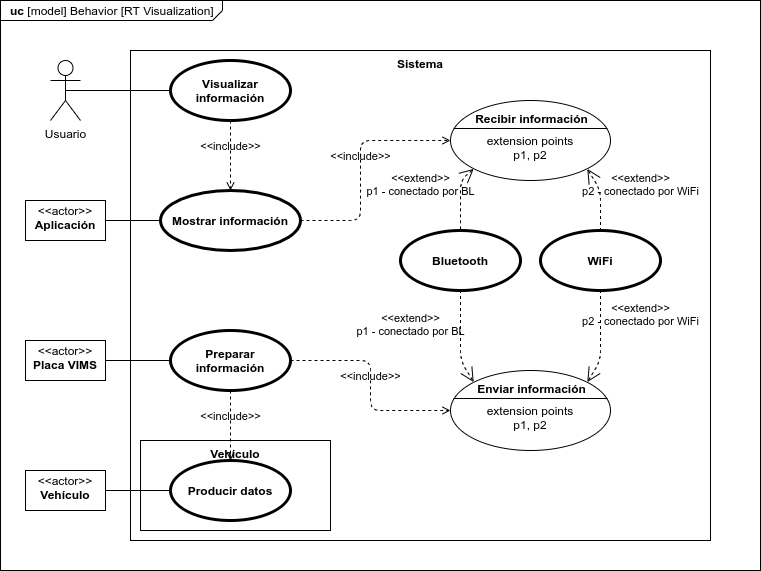

The diagram above was exported from draw.io. Its source (the exported page's mxGraphModel, read from the mxfile embedded in the PNG):
<mxGraphModel dx="1422" dy="816" grid="1" gridSize="10" guides="1" tooltips="1" connect="1" arrows="1" fold="1" page="1" pageScale="1" pageWidth="827" pageHeight="1169" math="0" shadow="0">
  <root>
    <mxCell id="ihg64Ci-aAtmctkh1dBC-0" />
    <mxCell id="ihg64Ci-aAtmctkh1dBC-1" parent="ihg64Ci-aAtmctkh1dBC-0" />
    <mxCell id="t0antbzoCwK5XKGeqd7H-0" value="&lt;p style=&quot;margin: 0px ; margin-top: 4px ; margin-left: 10px ; text-align: left&quot;&gt;&lt;b&gt;uc&amp;nbsp;&lt;/b&gt;[model] Behavior [RT Visualization]&lt;br&gt;&lt;/p&gt;" style="html=1;shape=mxgraph.sysml.package;xSize=90;align=left;spacingLeft=10;overflow=fill;strokeWidth=1;recursiveResize=0;labelX=222;" parent="ihg64Ci-aAtmctkh1dBC-1" vertex="1">
      <mxGeometry x="40" y="50" width="760" height="570" as="geometry" />
    </mxCell>
    <mxCell id="8hK_eTvmN7deJnQayHSN-0" value="Usuario" style="shape=umlActor;html=1;verticalLabelPosition=bottom;verticalAlign=top;align=center;" parent="ihg64Ci-aAtmctkh1dBC-1" vertex="1">
      <mxGeometry x="90" y="110" width="30" height="60" as="geometry" />
    </mxCell>
    <mxCell id="8hK_eTvmN7deJnQayHSN-1" value="&lt;p style=&quot;margin: 0px ; margin-top: 4px ; text-align: center&quot;&gt;&amp;lt;&amp;lt;actor&amp;gt;&amp;gt;&lt;br&gt;&lt;b&gt;Aplicación&lt;/b&gt;&lt;/p&gt;" style="shape=rect;html=1;overflow=fill;html=1;whiteSpace=wrap;align=center;" parent="ihg64Ci-aAtmctkh1dBC-1" vertex="1">
      <mxGeometry x="65" y="250" width="80" height="40" as="geometry" />
    </mxCell>
    <mxCell id="ySSjauvvx0s0HKYtHZSE-0" value="&lt;p style=&quot;margin: 0px ; margin-top: 4px ; text-align: center&quot;&gt;&amp;lt;&amp;lt;actor&amp;gt;&amp;gt;&lt;br&gt;&lt;b&gt;Placa VIMS&lt;/b&gt;&lt;/p&gt;" style="shape=rect;html=1;overflow=fill;html=1;whiteSpace=wrap;align=center;" parent="ihg64Ci-aAtmctkh1dBC-1" vertex="1">
      <mxGeometry x="65" y="390" width="80" height="40" as="geometry" />
    </mxCell>
    <mxCell id="7njKUqDSkrRo0a2tgnhp-0" value="Sistema" style="shape=rect;html=1;verticalAlign=top;fontStyle=1;whiteSpace=wrap;align=center;" parent="ihg64Ci-aAtmctkh1dBC-1" vertex="1">
      <mxGeometry x="170" y="100" width="580" height="490" as="geometry" />
    </mxCell>
    <mxCell id="7njKUqDSkrRo0a2tgnhp-1" value="Visualizar información" style="shape=ellipse;html=1;strokeWidth=3;fontStyle=1;whiteSpace=wrap;align=center;perimeter=ellipsePerimeter;" parent="ihg64Ci-aAtmctkh1dBC-1" vertex="1">
      <mxGeometry x="210" y="110" width="120" height="60" as="geometry" />
    </mxCell>
    <mxCell id="Yi_sNatYEQYhOo8V06it-2" value="" style="edgeStyle=none;html=1;endArrow=none;verticalAlign=bottom;exitX=0.5;exitY=0.5;exitDx=0;exitDy=0;exitPerimeter=0;entryX=0;entryY=0.5;entryDx=0;entryDy=0;" parent="ihg64Ci-aAtmctkh1dBC-1" source="8hK_eTvmN7deJnQayHSN-0" target="7njKUqDSkrRo0a2tgnhp-1" edge="1">
      <mxGeometry width="160" relative="1" as="geometry">
        <mxPoint x="170" y="210" as="sourcePoint" />
        <mxPoint x="330" y="210" as="targetPoint" />
      </mxGeometry>
    </mxCell>
    <mxCell id="Yi_sNatYEQYhOo8V06it-3" value="Mostrar información" style="shape=ellipse;html=1;strokeWidth=3;fontStyle=1;whiteSpace=wrap;align=center;perimeter=ellipsePerimeter;" parent="ihg64Ci-aAtmctkh1dBC-1" vertex="1">
      <mxGeometry x="200" y="240" width="140" height="60" as="geometry" />
    </mxCell>
    <mxCell id="Yi_sNatYEQYhOo8V06it-5" value="&amp;lt;&amp;lt;include&amp;gt;&amp;gt;" style="edgeStyle=none;html=1;endArrow=open;verticalAlign=bottom;dashed=1;labelBackgroundColor=none;exitX=0.5;exitY=1;exitDx=0;exitDy=0;entryX=0.5;entryY=0;entryDx=0;entryDy=0;" parent="ihg64Ci-aAtmctkh1dBC-1" source="7njKUqDSkrRo0a2tgnhp-1" target="Yi_sNatYEQYhOo8V06it-3" edge="1">
      <mxGeometry width="160" relative="1" as="geometry">
        <mxPoint x="170" y="610" as="sourcePoint" />
        <mxPoint x="330" y="610" as="targetPoint" />
      </mxGeometry>
    </mxCell>
    <mxCell id="Yi_sNatYEQYhOo8V06it-6" value="" style="edgeStyle=none;html=1;endArrow=none;verticalAlign=bottom;exitX=1;exitY=0.5;exitDx=0;exitDy=0;entryX=0;entryY=0.5;entryDx=0;entryDy=0;" parent="ihg64Ci-aAtmctkh1dBC-1" source="8hK_eTvmN7deJnQayHSN-1" target="Yi_sNatYEQYhOo8V06it-3" edge="1">
      <mxGeometry width="160" relative="1" as="geometry">
        <mxPoint x="170" y="650" as="sourcePoint" />
        <mxPoint x="330" y="650" as="targetPoint" />
      </mxGeometry>
    </mxCell>
    <mxCell id="Yi_sNatYEQYhOo8V06it-7" value="&#10;extension points&#10;p1, p2" style="html=1;shape=mxgraph.sysml.useCaseExtPt;whiteSpace=wrap;align=center;" parent="ihg64Ci-aAtmctkh1dBC-1" vertex="1">
      <mxGeometry x="490" y="150" width="160" height="80" as="geometry" />
    </mxCell>
    <mxCell id="Yi_sNatYEQYhOo8V06it-8" value="Recibir información" style="resizable=0;html=1;verticalAlign=middle;align=center;labelBackgroundColor=none;fontStyle=1;" parent="Yi_sNatYEQYhOo8V06it-7" connectable="0" vertex="1">
      <mxGeometry x="80" y="17" as="geometry" />
    </mxCell>
    <mxCell id="Yi_sNatYEQYhOo8V06it-9" value="&amp;lt;&amp;lt;include&amp;gt;&amp;gt;" style="edgeStyle=none;html=1;endArrow=open;verticalAlign=bottom;dashed=1;labelBackgroundColor=none;exitX=1;exitY=0.5;exitDx=0;exitDy=0;entryX=0;entryY=0.5;entryDx=0;entryDy=0;entryPerimeter=0;" parent="ihg64Ci-aAtmctkh1dBC-1" source="Yi_sNatYEQYhOo8V06it-3" target="Yi_sNatYEQYhOo8V06it-7" edge="1">
      <mxGeometry width="160" relative="1" as="geometry">
        <mxPoint x="270" y="580" as="sourcePoint" />
        <mxPoint x="430" y="580" as="targetPoint" />
        <Array as="points">
          <mxPoint x="400" y="270" />
          <mxPoint x="400" y="190" />
        </Array>
      </mxGeometry>
    </mxCell>
    <mxCell id="Yi_sNatYEQYhOo8V06it-10" value="Bluetooth" style="shape=ellipse;html=1;strokeWidth=3;fontStyle=1;whiteSpace=wrap;align=center;perimeter=ellipsePerimeter;" parent="ihg64Ci-aAtmctkh1dBC-1" vertex="1">
      <mxGeometry x="440" y="280" width="120" height="60" as="geometry" />
    </mxCell>
    <mxCell id="Yi_sNatYEQYhOo8V06it-11" value="WiFi" style="shape=ellipse;html=1;strokeWidth=3;fontStyle=1;whiteSpace=wrap;align=center;perimeter=ellipsePerimeter;" parent="ihg64Ci-aAtmctkh1dBC-1" vertex="1">
      <mxGeometry x="580" y="280" width="120" height="60" as="geometry" />
    </mxCell>
    <mxCell id="Yi_sNatYEQYhOo8V06it-12" value="&amp;lt;&amp;lt;extend&amp;gt;&amp;gt;&lt;br&gt;p1 - conectado por BL" style="edgeStyle=none;html=1;startArrow=open;endArrow=none;startSize=12;verticalAlign=bottom;dashed=1;labelBackgroundColor=none;exitX=0.145;exitY=0.855;exitDx=0;exitDy=0;exitPerimeter=0;entryX=0.5;entryY=0;entryDx=0;entryDy=0;" parent="ihg64Ci-aAtmctkh1dBC-1" source="Yi_sNatYEQYhOo8V06it-7" target="Yi_sNatYEQYhOo8V06it-10" edge="1">
      <mxGeometry x="0.1121" y="-40" width="160" relative="1" as="geometry">
        <mxPoint x="370" y="410" as="sourcePoint" />
        <mxPoint x="530" y="410" as="targetPoint" />
        <Array as="points">
          <mxPoint x="500" y="230" />
        </Array>
        <mxPoint as="offset" />
      </mxGeometry>
    </mxCell>
    <mxCell id="j45EICgWbKcMbFYSnAe0-0" value="&amp;lt;&amp;lt;extend&amp;gt;&amp;gt;&lt;br&gt;p2 - conectado por WiFi" style="edgeStyle=none;html=1;startArrow=open;endArrow=none;startSize=12;verticalAlign=bottom;dashed=1;labelBackgroundColor=none;exitX=0.855;exitY=0.855;exitDx=0;exitDy=0;exitPerimeter=0;entryX=0.5;entryY=0;entryDx=0;entryDy=0;" parent="ihg64Ci-aAtmctkh1dBC-1" source="Yi_sNatYEQYhOo8V06it-7" target="Yi_sNatYEQYhOo8V06it-11" edge="1">
      <mxGeometry x="0.0814" y="40" width="160" relative="1" as="geometry">
        <mxPoint x="350" y="650" as="sourcePoint" />
        <mxPoint x="670" y="270" as="targetPoint" />
        <Array as="points">
          <mxPoint x="640" y="240" />
        </Array>
        <mxPoint as="offset" />
      </mxGeometry>
    </mxCell>
    <mxCell id="Hmrc7QJnCduotKn5EBsw-0" value="Preparar información" style="shape=ellipse;html=1;strokeWidth=3;fontStyle=1;whiteSpace=wrap;align=center;perimeter=ellipsePerimeter;" parent="ihg64Ci-aAtmctkh1dBC-1" vertex="1">
      <mxGeometry x="210" y="380" width="120" height="60" as="geometry" />
    </mxCell>
    <mxCell id="Hmrc7QJnCduotKn5EBsw-1" value="" style="edgeStyle=none;html=1;endArrow=none;verticalAlign=bottom;exitX=1;exitY=0.5;exitDx=0;exitDy=0;entryX=0;entryY=0.5;entryDx=0;entryDy=0;" parent="ihg64Ci-aAtmctkh1dBC-1" source="ySSjauvvx0s0HKYtHZSE-0" target="Hmrc7QJnCduotKn5EBsw-0" edge="1">
      <mxGeometry width="160" relative="1" as="geometry">
        <mxPoint x="280" y="620" as="sourcePoint" />
        <mxPoint x="440" y="620" as="targetPoint" />
      </mxGeometry>
    </mxCell>
    <mxCell id="Hmrc7QJnCduotKn5EBsw-2" value="&lt;p style=&quot;margin: 0px ; margin-top: 4px ; text-align: center&quot;&gt;&amp;lt;&amp;lt;actor&amp;gt;&amp;gt;&lt;br&gt;&lt;b&gt;Vehículo&lt;/b&gt;&lt;/p&gt;" style="shape=rect;html=1;overflow=fill;html=1;whiteSpace=wrap;align=center;" parent="ihg64Ci-aAtmctkh1dBC-1" vertex="1">
      <mxGeometry x="65" y="520" width="80" height="40" as="geometry" />
    </mxCell>
    <mxCell id="Hmrc7QJnCduotKn5EBsw-6" value="&#10;extension points&#10;p1, p2" style="html=1;shape=mxgraph.sysml.useCaseExtPt;whiteSpace=wrap;align=center;" parent="ihg64Ci-aAtmctkh1dBC-1" vertex="1">
      <mxGeometry x="490" y="420" width="160" height="80" as="geometry" />
    </mxCell>
    <mxCell id="Hmrc7QJnCduotKn5EBsw-7" value="Enviar información" style="resizable=0;html=1;verticalAlign=middle;align=center;labelBackgroundColor=none;fontStyle=1;" parent="Hmrc7QJnCduotKn5EBsw-6" connectable="0" vertex="1">
      <mxGeometry x="80" y="17" as="geometry" />
    </mxCell>
    <mxCell id="Hmrc7QJnCduotKn5EBsw-8" value="&amp;lt;&amp;lt;include&amp;gt;&amp;gt;" style="edgeStyle=none;html=1;endArrow=open;verticalAlign=bottom;dashed=1;labelBackgroundColor=none;exitX=1;exitY=0.5;exitDx=0;exitDy=0;entryX=0;entryY=0.5;entryDx=0;entryDy=0;entryPerimeter=0;" parent="ihg64Ci-aAtmctkh1dBC-1" source="Hmrc7QJnCduotKn5EBsw-0" target="Hmrc7QJnCduotKn5EBsw-6" edge="1">
      <mxGeometry width="160" relative="1" as="geometry">
        <mxPoint x="180" y="660" as="sourcePoint" />
        <mxPoint x="340" y="660" as="targetPoint" />
        <Array as="points">
          <mxPoint x="410" y="410" />
          <mxPoint x="410" y="460" />
        </Array>
      </mxGeometry>
    </mxCell>
    <mxCell id="Hmrc7QJnCduotKn5EBsw-9" value="&amp;lt;&amp;lt;extend&amp;gt;&amp;gt;&lt;br&gt;p1 - conectado por BL" style="edgeStyle=none;html=1;startArrow=open;endArrow=none;startSize=12;verticalAlign=bottom;dashed=1;labelBackgroundColor=none;entryX=0.5;entryY=1;entryDx=0;entryDy=0;exitX=0.145;exitY=0.145;exitDx=0;exitDy=0;exitPerimeter=0;" parent="ihg64Ci-aAtmctkh1dBC-1" source="Hmrc7QJnCduotKn5EBsw-6" target="Yi_sNatYEQYhOo8V06it-10" edge="1">
      <mxGeometry x="-0.0492" y="50" width="160" relative="1" as="geometry">
        <mxPoint x="370" y="660" as="sourcePoint" />
        <mxPoint x="500" y="630" as="targetPoint" />
        <Array as="points">
          <mxPoint x="500" y="410" />
        </Array>
        <mxPoint as="offset" />
      </mxGeometry>
    </mxCell>
    <mxCell id="Hmrc7QJnCduotKn5EBsw-10" value="&amp;lt;&amp;lt;extend&amp;gt;&amp;gt;&lt;br&gt;p2 - conectado por WiFi" style="edgeStyle=none;html=1;startArrow=open;endArrow=none;startSize=12;verticalAlign=bottom;dashed=1;labelBackgroundColor=none;exitX=0.855;exitY=0.145;exitDx=0;exitDy=0;exitPerimeter=0;entryX=0.5;entryY=1;entryDx=0;entryDy=0;" parent="ihg64Ci-aAtmctkh1dBC-1" source="Hmrc7QJnCduotKn5EBsw-6" target="Yi_sNatYEQYhOo8V06it-11" edge="1">
      <mxGeometry x="0.1607" y="-40" width="160" relative="1" as="geometry">
        <mxPoint x="636.8000000000002" y="228.4000000000001" as="sourcePoint" />
        <mxPoint x="650" y="290" as="targetPoint" />
        <Array as="points">
          <mxPoint x="640" y="410" />
        </Array>
        <mxPoint as="offset" />
      </mxGeometry>
    </mxCell>
    <mxCell id="siqBpuAPWmdGvBJ3i71q-1" value="Vehículo" style="shape=rect;html=1;verticalAlign=top;fontStyle=1;whiteSpace=wrap;align=center;" parent="ihg64Ci-aAtmctkh1dBC-1" vertex="1">
      <mxGeometry x="180" y="490" width="190" height="90" as="geometry" />
    </mxCell>
    <mxCell id="siqBpuAPWmdGvBJ3i71q-2" value="Producir datos" style="shape=ellipse;html=1;strokeWidth=3;fontStyle=1;whiteSpace=wrap;align=center;perimeter=ellipsePerimeter;" parent="ihg64Ci-aAtmctkh1dBC-1" vertex="1">
      <mxGeometry x="210" y="510" width="120" height="60" as="geometry" />
    </mxCell>
    <mxCell id="Hmrc7QJnCduotKn5EBsw-5" value="&amp;lt;&amp;lt;include&amp;gt;&amp;gt;" style="edgeStyle=none;html=1;endArrow=open;verticalAlign=bottom;dashed=1;labelBackgroundColor=none;exitX=0.5;exitY=1;exitDx=0;exitDy=0;entryX=0.5;entryY=0;entryDx=0;entryDy=0;" parent="ihg64Ci-aAtmctkh1dBC-1" source="Hmrc7QJnCduotKn5EBsw-0" target="siqBpuAPWmdGvBJ3i71q-2" edge="1">
      <mxGeometry width="160" relative="1" as="geometry">
        <mxPoint x="300" y="660" as="sourcePoint" />
        <mxPoint x="270" y="500" as="targetPoint" />
      </mxGeometry>
    </mxCell>
    <mxCell id="Hmrc7QJnCduotKn5EBsw-4" value="" style="edgeStyle=none;html=1;endArrow=none;verticalAlign=bottom;exitX=1;exitY=0.5;exitDx=0;exitDy=0;entryX=0;entryY=0.5;entryDx=0;entryDy=0;" parent="ihg64Ci-aAtmctkh1dBC-1" source="Hmrc7QJnCduotKn5EBsw-2" target="siqBpuAPWmdGvBJ3i71q-2" edge="1">
      <mxGeometry width="160" relative="1" as="geometry">
        <mxPoint x="40" y="670" as="sourcePoint" />
        <mxPoint x="210" y="530" as="targetPoint" />
      </mxGeometry>
    </mxCell>
  </root>
</mxGraphModel>